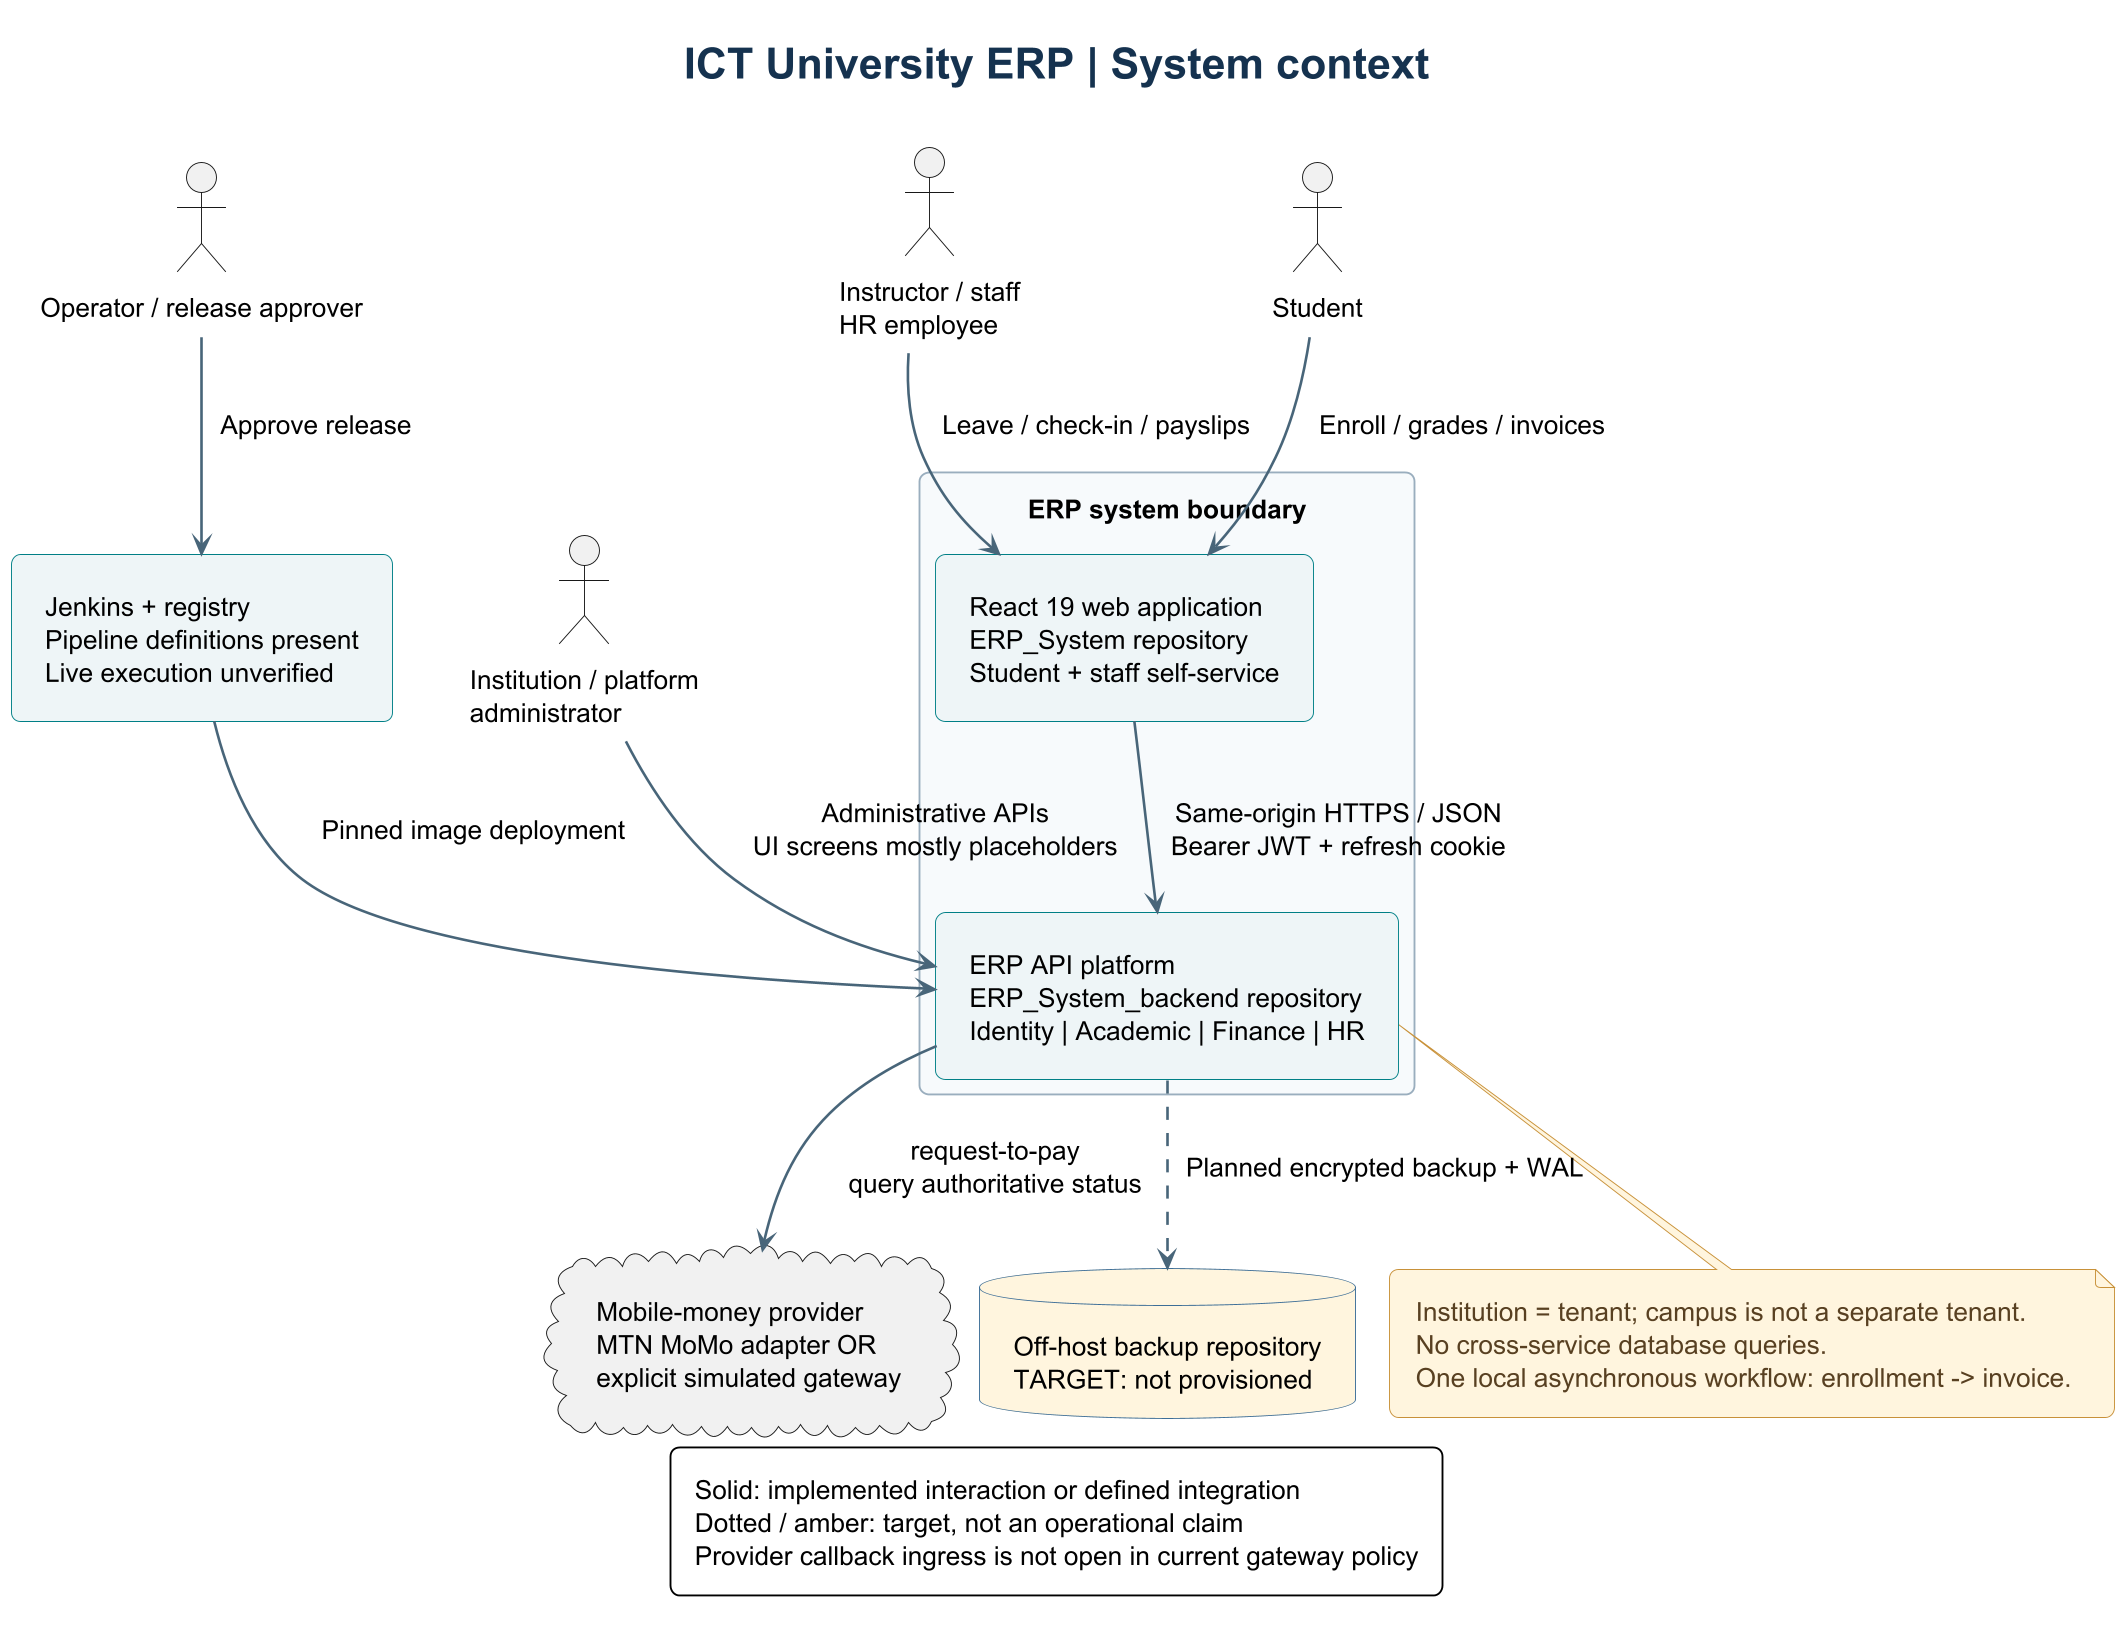

The diagram above was rendered by PlantUML. Its source (embedded in the PNG):
@startuml
!include theme.puml
title ICT University ERP | System context
top to bottom direction
actor "Student" as student
actor "Instructor / staff\nHR employee" as staff
actor "Institution / platform\nadministrator" as admin
rectangle "ERP system boundary" {
  rectangle "React 19 web application\nERP_System repository\nStudent + staff self-service" as ui
  rectangle "ERP API platform\nERP_System_backend repository\nIdentity | Academic | Finance | HR" as erp
  ui --> erp : Same-origin HTTPS / JSON\nBearer JWT + refresh cookie
}
cloud "Mobile-money provider\nMTN MoMo adapter OR\nexplicit simulated gateway" as payment
actor "Operator / release approver" as ops
rectangle "Jenkins + registry\nPipeline definitions present\nLive execution unverified" as ci
database "Off-host backup repository\nTARGET: not provisioned" as backup #FFF5DE
student --> ui : Enroll / grades / invoices
staff --> ui : Leave / check-in / payslips
admin --> erp : Administrative APIs\nUI screens mostly placeholders
erp --> payment : request-to-pay\nquery authoritative status
ops --> ci : Approve release
ci --> erp : Pinned image deployment
erp ..> backup : Planned encrypted backup + WAL
note bottom of erp
Institution = tenant; campus is not a separate tenant.
No cross-service database queries.
One local asynchronous workflow: enrollment -> invoice.
end note
legend bottom
  Solid: implemented interaction or defined integration
  Dotted / amber: target, not an operational claim
  Provider callback ingress is not open in current gateway policy
endlegend
@enduml